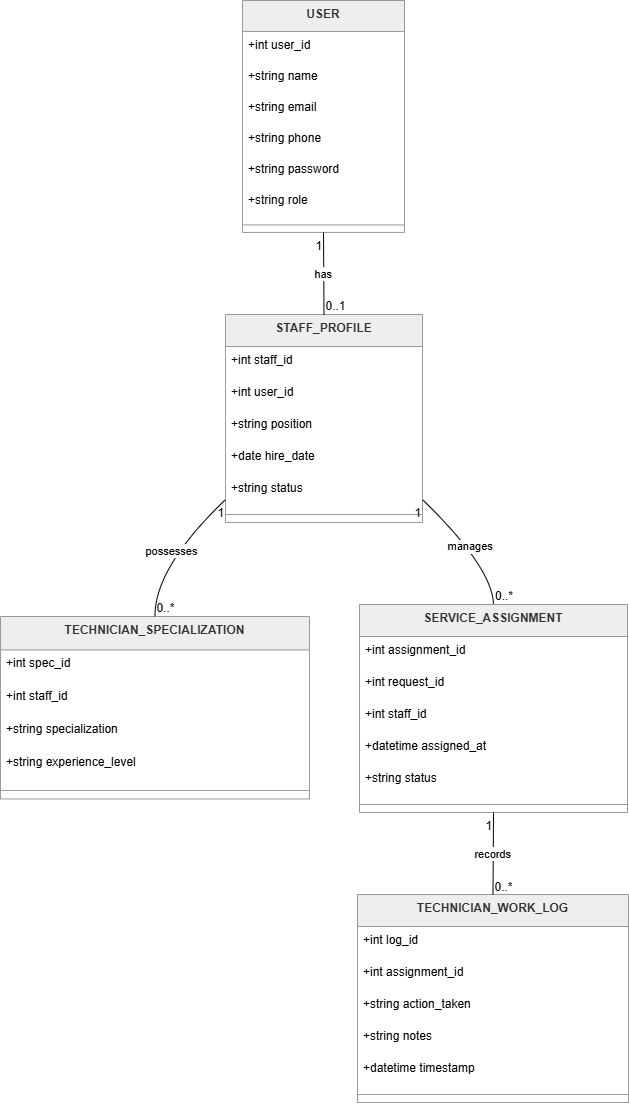

The diagram above was exported from draw.io. Its source (the exported page's mxGraphModel, read from the mxfile embedded in the PNG):
<mxGraphModel dx="1212" dy="661" grid="1" gridSize="10" guides="1" tooltips="1" connect="1" arrows="1" fold="1" page="1" pageScale="1" pageWidth="4681" pageHeight="3300" math="0" shadow="0">
  <root>
    <mxCell id="0" />
    <mxCell id="1" parent="0" />
    <mxCell id="za4xNbB-idvGhqpx_dn--1" parent="1" style="swimlane;fontStyle=1;align=center;verticalAlign=top;childLayout=stackLayout;horizontal=1;startSize=30.933333333333334;horizontalStack=0;resizeParent=1;resizeParentMax=0;resizeLast=0;collapsible=0;marginBottom=0;fillColor=light-dark(#eeeeee,#1f2020);strokeColor=light-dark(#999999,#cccccc);fontColor=light-dark(#333333,#cccccc);" value="USER" vertex="1">
      <mxGeometry height="231.93333333333334" width="162" x="262" y="20" as="geometry" />
    </mxCell>
    <mxCell id="za4xNbB-idvGhqpx_dn--2" parent="za4xNbB-idvGhqpx_dn--1" style="text;strokeColor=none;fillColor=none;align=left;verticalAlign=top;spacingLeft=4;spacingRight=4;overflow=hidden;rotatable=0;points=[[0,0.5],[1,0.5]];portConstraint=eastwest;" value="+int user_id" vertex="1">
      <mxGeometry height="31" width="162" y="30.933333333333334" as="geometry" />
    </mxCell>
    <mxCell id="za4xNbB-idvGhqpx_dn--3" parent="za4xNbB-idvGhqpx_dn--1" style="text;strokeColor=none;fillColor=none;align=left;verticalAlign=top;spacingLeft=4;spacingRight=4;overflow=hidden;rotatable=0;points=[[0,0.5],[1,0.5]];portConstraint=eastwest;" value="+string name" vertex="1">
      <mxGeometry height="31" width="162" y="61.93333333333334" as="geometry" />
    </mxCell>
    <mxCell id="za4xNbB-idvGhqpx_dn--4" parent="za4xNbB-idvGhqpx_dn--1" style="text;strokeColor=none;fillColor=none;align=left;verticalAlign=top;spacingLeft=4;spacingRight=4;overflow=hidden;rotatable=0;points=[[0,0.5],[1,0.5]];portConstraint=eastwest;" value="+string email" vertex="1">
      <mxGeometry height="31" width="162" y="92.93333333333334" as="geometry" />
    </mxCell>
    <mxCell id="za4xNbB-idvGhqpx_dn--5" parent="za4xNbB-idvGhqpx_dn--1" style="text;strokeColor=none;fillColor=none;align=left;verticalAlign=top;spacingLeft=4;spacingRight=4;overflow=hidden;rotatable=0;points=[[0,0.5],[1,0.5]];portConstraint=eastwest;" value="+string phone" vertex="1">
      <mxGeometry height="31" width="162" y="123.93333333333334" as="geometry" />
    </mxCell>
    <mxCell id="za4xNbB-idvGhqpx_dn--6" parent="za4xNbB-idvGhqpx_dn--1" style="text;strokeColor=none;fillColor=none;align=left;verticalAlign=top;spacingLeft=4;spacingRight=4;overflow=hidden;rotatable=0;points=[[0,0.5],[1,0.5]];portConstraint=eastwest;" value="+string password" vertex="1">
      <mxGeometry height="31" width="162" y="154.93333333333334" as="geometry" />
    </mxCell>
    <mxCell id="za4xNbB-idvGhqpx_dn--7" parent="za4xNbB-idvGhqpx_dn--1" style="text;strokeColor=none;fillColor=none;align=left;verticalAlign=top;spacingLeft=4;spacingRight=4;overflow=hidden;rotatable=0;points=[[0,0.5],[1,0.5]];portConstraint=eastwest;" value="+string role" vertex="1">
      <mxGeometry height="31" width="162" y="185.93333333333334" as="geometry" />
    </mxCell>
    <mxCell id="za4xNbB-idvGhqpx_dn--8" parent="za4xNbB-idvGhqpx_dn--1" style="line;strokeWidth=1;fillColor=none;align=left;verticalAlign=middle;spacingTop=-1;spacingLeft=3;spacingRight=3;rotatable=0;labelPosition=right;points=[];portConstraint=eastwest;strokeColor=inherit;" vertex="1">
      <mxGeometry height="15" width="162" y="216.93333333333334" as="geometry" />
    </mxCell>
    <mxCell id="za4xNbB-idvGhqpx_dn--9" parent="1" style="swimlane;fontStyle=1;align=center;verticalAlign=top;childLayout=stackLayout;horizontal=1;startSize=32;horizontalStack=0;resizeParent=1;resizeParentMax=0;resizeLast=0;collapsible=0;marginBottom=0;fillColor=light-dark(#eeeeee,#1f2020);strokeColor=light-dark(#999999,#cccccc);fontColor=light-dark(#333333,#cccccc);" value="STAFF_PROFILE" vertex="1">
      <mxGeometry height="208" width="197" x="245" y="334" as="geometry" />
    </mxCell>
    <mxCell id="za4xNbB-idvGhqpx_dn--10" parent="za4xNbB-idvGhqpx_dn--9" style="text;strokeColor=none;fillColor=none;align=left;verticalAlign=top;spacingLeft=4;spacingRight=4;overflow=hidden;rotatable=0;points=[[0,0.5],[1,0.5]];portConstraint=eastwest;" value="+int staff_id" vertex="1">
      <mxGeometry height="32" width="197" y="32" as="geometry" />
    </mxCell>
    <mxCell id="za4xNbB-idvGhqpx_dn--11" parent="za4xNbB-idvGhqpx_dn--9" style="text;strokeColor=none;fillColor=none;align=left;verticalAlign=top;spacingLeft=4;spacingRight=4;overflow=hidden;rotatable=0;points=[[0,0.5],[1,0.5]];portConstraint=eastwest;" value="+int user_id" vertex="1">
      <mxGeometry height="32" width="197" y="64" as="geometry" />
    </mxCell>
    <mxCell id="za4xNbB-idvGhqpx_dn--12" parent="za4xNbB-idvGhqpx_dn--9" style="text;strokeColor=none;fillColor=none;align=left;verticalAlign=top;spacingLeft=4;spacingRight=4;overflow=hidden;rotatable=0;points=[[0,0.5],[1,0.5]];portConstraint=eastwest;" value="+string position" vertex="1">
      <mxGeometry height="32" width="197" y="96" as="geometry" />
    </mxCell>
    <mxCell id="za4xNbB-idvGhqpx_dn--13" parent="za4xNbB-idvGhqpx_dn--9" style="text;strokeColor=none;fillColor=none;align=left;verticalAlign=top;spacingLeft=4;spacingRight=4;overflow=hidden;rotatable=0;points=[[0,0.5],[1,0.5]];portConstraint=eastwest;" value="+date hire_date" vertex="1">
      <mxGeometry height="32" width="197" y="128" as="geometry" />
    </mxCell>
    <mxCell id="za4xNbB-idvGhqpx_dn--14" parent="za4xNbB-idvGhqpx_dn--9" style="text;strokeColor=none;fillColor=none;align=left;verticalAlign=top;spacingLeft=4;spacingRight=4;overflow=hidden;rotatable=0;points=[[0,0.5],[1,0.5]];portConstraint=eastwest;" value="+string status" vertex="1">
      <mxGeometry height="32" width="197" y="160" as="geometry" />
    </mxCell>
    <mxCell id="za4xNbB-idvGhqpx_dn--15" parent="za4xNbB-idvGhqpx_dn--9" style="line;strokeWidth=1;fillColor=none;align=left;verticalAlign=middle;spacingTop=-1;spacingLeft=3;spacingRight=3;rotatable=0;labelPosition=right;points=[];portConstraint=eastwest;strokeColor=inherit;" vertex="1">
      <mxGeometry height="16" width="197" y="192" as="geometry" />
    </mxCell>
    <mxCell id="za4xNbB-idvGhqpx_dn--16" parent="1" style="swimlane;fontStyle=1;align=center;verticalAlign=top;childLayout=stackLayout;horizontal=1;startSize=33.45454545454545;horizontalStack=0;resizeParent=1;resizeParentMax=0;resizeLast=0;collapsible=0;marginBottom=0;fillColor=light-dark(#eeeeee,#1f2020);strokeColor=light-dark(#999999,#cccccc);fontColor=light-dark(#333333,#cccccc);" value="TECHNICIAN_SPECIALIZATION" vertex="1">
      <mxGeometry height="182.45454545454544" width="309" x="20" y="636" as="geometry" />
    </mxCell>
    <mxCell id="za4xNbB-idvGhqpx_dn--17" parent="za4xNbB-idvGhqpx_dn--16" style="text;strokeColor=none;fillColor=none;align=left;verticalAlign=top;spacingLeft=4;spacingRight=4;overflow=hidden;rotatable=0;points=[[0,0.5],[1,0.5]];portConstraint=eastwest;" value="+int spec_id" vertex="1">
      <mxGeometry height="33" width="309" y="33.45454545454545" as="geometry" />
    </mxCell>
    <mxCell id="za4xNbB-idvGhqpx_dn--18" parent="za4xNbB-idvGhqpx_dn--16" style="text;strokeColor=none;fillColor=none;align=left;verticalAlign=top;spacingLeft=4;spacingRight=4;overflow=hidden;rotatable=0;points=[[0,0.5],[1,0.5]];portConstraint=eastwest;" value="+int staff_id" vertex="1">
      <mxGeometry height="33" width="309" y="66.45454545454545" as="geometry" />
    </mxCell>
    <mxCell id="za4xNbB-idvGhqpx_dn--19" parent="za4xNbB-idvGhqpx_dn--16" style="text;strokeColor=none;fillColor=none;align=left;verticalAlign=top;spacingLeft=4;spacingRight=4;overflow=hidden;rotatable=0;points=[[0,0.5],[1,0.5]];portConstraint=eastwest;" value="+string specialization" vertex="1">
      <mxGeometry height="33" width="309" y="99.45454545454545" as="geometry" />
    </mxCell>
    <mxCell id="za4xNbB-idvGhqpx_dn--20" parent="za4xNbB-idvGhqpx_dn--16" style="text;strokeColor=none;fillColor=none;align=left;verticalAlign=top;spacingLeft=4;spacingRight=4;overflow=hidden;rotatable=0;points=[[0,0.5],[1,0.5]];portConstraint=eastwest;" value="+string experience_level" vertex="1">
      <mxGeometry height="33" width="309" y="132.45454545454544" as="geometry" />
    </mxCell>
    <mxCell id="za4xNbB-idvGhqpx_dn--21" parent="za4xNbB-idvGhqpx_dn--16" style="line;strokeWidth=1;fillColor=none;align=left;verticalAlign=middle;spacingTop=-1;spacingLeft=3;spacingRight=3;rotatable=0;labelPosition=right;points=[];portConstraint=eastwest;strokeColor=inherit;" vertex="1">
      <mxGeometry height="17" width="309" y="165.45454545454544" as="geometry" />
    </mxCell>
    <mxCell id="za4xNbB-idvGhqpx_dn--22" parent="1" style="swimlane;fontStyle=1;align=center;verticalAlign=top;childLayout=stackLayout;horizontal=1;startSize=32;horizontalStack=0;resizeParent=1;resizeParentMax=0;resizeLast=0;collapsible=0;marginBottom=0;fillColor=light-dark(#eeeeee,#1f2020);strokeColor=light-dark(#999999,#cccccc);fontColor=light-dark(#333333,#cccccc);" value="SERVICE_ASSIGNMENT" vertex="1">
      <mxGeometry height="208" width="268" x="379" y="624" as="geometry" />
    </mxCell>
    <mxCell id="za4xNbB-idvGhqpx_dn--23" parent="za4xNbB-idvGhqpx_dn--22" style="text;strokeColor=none;fillColor=none;align=left;verticalAlign=top;spacingLeft=4;spacingRight=4;overflow=hidden;rotatable=0;points=[[0,0.5],[1,0.5]];portConstraint=eastwest;" value="+int assignment_id" vertex="1">
      <mxGeometry height="32" width="268" y="32" as="geometry" />
    </mxCell>
    <mxCell id="za4xNbB-idvGhqpx_dn--24" parent="za4xNbB-idvGhqpx_dn--22" style="text;strokeColor=none;fillColor=none;align=left;verticalAlign=top;spacingLeft=4;spacingRight=4;overflow=hidden;rotatable=0;points=[[0,0.5],[1,0.5]];portConstraint=eastwest;" value="+int request_id" vertex="1">
      <mxGeometry height="32" width="268" y="64" as="geometry" />
    </mxCell>
    <mxCell id="za4xNbB-idvGhqpx_dn--25" parent="za4xNbB-idvGhqpx_dn--22" style="text;strokeColor=none;fillColor=none;align=left;verticalAlign=top;spacingLeft=4;spacingRight=4;overflow=hidden;rotatable=0;points=[[0,0.5],[1,0.5]];portConstraint=eastwest;" value="+int staff_id" vertex="1">
      <mxGeometry height="32" width="268" y="96" as="geometry" />
    </mxCell>
    <mxCell id="za4xNbB-idvGhqpx_dn--26" parent="za4xNbB-idvGhqpx_dn--22" style="text;strokeColor=none;fillColor=none;align=left;verticalAlign=top;spacingLeft=4;spacingRight=4;overflow=hidden;rotatable=0;points=[[0,0.5],[1,0.5]];portConstraint=eastwest;" value="+datetime assigned_at" vertex="1">
      <mxGeometry height="32" width="268" y="128" as="geometry" />
    </mxCell>
    <mxCell id="za4xNbB-idvGhqpx_dn--27" parent="za4xNbB-idvGhqpx_dn--22" style="text;strokeColor=none;fillColor=none;align=left;verticalAlign=top;spacingLeft=4;spacingRight=4;overflow=hidden;rotatable=0;points=[[0,0.5],[1,0.5]];portConstraint=eastwest;" value="+string status" vertex="1">
      <mxGeometry height="32" width="268" y="160" as="geometry" />
    </mxCell>
    <mxCell id="za4xNbB-idvGhqpx_dn--28" parent="za4xNbB-idvGhqpx_dn--22" style="line;strokeWidth=1;fillColor=none;align=left;verticalAlign=middle;spacingTop=-1;spacingLeft=3;spacingRight=3;rotatable=0;labelPosition=right;points=[];portConstraint=eastwest;strokeColor=inherit;" vertex="1">
      <mxGeometry height="16" width="268" y="192" as="geometry" />
    </mxCell>
    <mxCell id="za4xNbB-idvGhqpx_dn--29" parent="1" style="swimlane;fontStyle=1;align=center;verticalAlign=top;childLayout=stackLayout;horizontal=1;startSize=32;horizontalStack=0;resizeParent=1;resizeParentMax=0;resizeLast=0;collapsible=0;marginBottom=0;fillColor=light-dark(#eeeeee,#1f2020);strokeColor=light-dark(#999999,#cccccc);fontColor=light-dark(#333333,#cccccc);" value="TECHNICIAN_WORK_LOG" vertex="1">
      <mxGeometry height="208" width="271" x="377" y="914" as="geometry" />
    </mxCell>
    <mxCell id="za4xNbB-idvGhqpx_dn--30" parent="za4xNbB-idvGhqpx_dn--29" style="text;strokeColor=none;fillColor=none;align=left;verticalAlign=top;spacingLeft=4;spacingRight=4;overflow=hidden;rotatable=0;points=[[0,0.5],[1,0.5]];portConstraint=eastwest;" value="+int log_id" vertex="1">
      <mxGeometry height="32" width="271" y="32" as="geometry" />
    </mxCell>
    <mxCell id="za4xNbB-idvGhqpx_dn--31" parent="za4xNbB-idvGhqpx_dn--29" style="text;strokeColor=none;fillColor=none;align=left;verticalAlign=top;spacingLeft=4;spacingRight=4;overflow=hidden;rotatable=0;points=[[0,0.5],[1,0.5]];portConstraint=eastwest;" value="+int assignment_id" vertex="1">
      <mxGeometry height="32" width="271" y="64" as="geometry" />
    </mxCell>
    <mxCell id="za4xNbB-idvGhqpx_dn--32" parent="za4xNbB-idvGhqpx_dn--29" style="text;strokeColor=none;fillColor=none;align=left;verticalAlign=top;spacingLeft=4;spacingRight=4;overflow=hidden;rotatable=0;points=[[0,0.5],[1,0.5]];portConstraint=eastwest;" value="+string action_taken" vertex="1">
      <mxGeometry height="32" width="271" y="96" as="geometry" />
    </mxCell>
    <mxCell id="za4xNbB-idvGhqpx_dn--33" parent="za4xNbB-idvGhqpx_dn--29" style="text;strokeColor=none;fillColor=none;align=left;verticalAlign=top;spacingLeft=4;spacingRight=4;overflow=hidden;rotatable=0;points=[[0,0.5],[1,0.5]];portConstraint=eastwest;" value="+string notes" vertex="1">
      <mxGeometry height="32" width="271" y="128" as="geometry" />
    </mxCell>
    <mxCell id="za4xNbB-idvGhqpx_dn--34" parent="za4xNbB-idvGhqpx_dn--29" style="text;strokeColor=none;fillColor=none;align=left;verticalAlign=top;spacingLeft=4;spacingRight=4;overflow=hidden;rotatable=0;points=[[0,0.5],[1,0.5]];portConstraint=eastwest;" value="+datetime timestamp" vertex="1">
      <mxGeometry height="32" width="271" y="160" as="geometry" />
    </mxCell>
    <mxCell id="za4xNbB-idvGhqpx_dn--35" parent="za4xNbB-idvGhqpx_dn--29" style="line;strokeWidth=1;fillColor=none;align=left;verticalAlign=middle;spacingTop=-1;spacingLeft=3;spacingRight=3;rotatable=0;labelPosition=right;points=[];portConstraint=eastwest;strokeColor=inherit;" vertex="1">
      <mxGeometry height="16" width="271" y="192" as="geometry" />
    </mxCell>
    <mxCell id="za4xNbB-idvGhqpx_dn--36" edge="1" parent="1" source="za4xNbB-idvGhqpx_dn--1" style="curved=1;startArrow=none;endArrow=none;exitX=0.5;exitY=1;entryX=0.5;entryY=0;rounded=0;" target="za4xNbB-idvGhqpx_dn--9" value="has">
      <mxGeometry relative="1" as="geometry">
        <Array as="points" />
      </mxGeometry>
    </mxCell>
    <mxCell id="za4xNbB-idvGhqpx_dn--37" parent="za4xNbB-idvGhqpx_dn--36" style="edgeLabel;resizable=0;labelBackgroundColor=none;fontSize=12;align=right;verticalAlign=top;" value="1" vertex="1">
      <mxGeometry relative="1" x="-1" as="geometry" />
    </mxCell>
    <mxCell id="za4xNbB-idvGhqpx_dn--38" parent="za4xNbB-idvGhqpx_dn--36" style="edgeLabel;resizable=0;labelBackgroundColor=none;fontSize=12;align=left;verticalAlign=bottom;" value="0..1" vertex="1">
      <mxGeometry relative="1" x="1" as="geometry" />
    </mxCell>
    <mxCell id="za4xNbB-idvGhqpx_dn--39" edge="1" parent="1" source="za4xNbB-idvGhqpx_dn--9" style="curved=1;startArrow=none;endArrow=none;exitX=0;exitY=0.89;entryX=0.5;entryY=0;rounded=0;" target="za4xNbB-idvGhqpx_dn--16" value="possesses">
      <mxGeometry relative="1" as="geometry">
        <Array as="points">
          <mxPoint x="174" y="587" />
        </Array>
      </mxGeometry>
    </mxCell>
    <mxCell id="za4xNbB-idvGhqpx_dn--40" parent="za4xNbB-idvGhqpx_dn--39" style="edgeLabel;resizable=0;labelBackgroundColor=none;fontSize=12;align=right;verticalAlign=top;" value="1" vertex="1">
      <mxGeometry relative="1" x="-1" as="geometry" />
    </mxCell>
    <mxCell id="za4xNbB-idvGhqpx_dn--41" parent="za4xNbB-idvGhqpx_dn--39" style="edgeLabel;resizable=0;labelBackgroundColor=none;fontSize=12;align=left;verticalAlign=bottom;" value="0..*" vertex="1">
      <mxGeometry relative="1" x="1" as="geometry" />
    </mxCell>
    <mxCell id="za4xNbB-idvGhqpx_dn--42" edge="1" parent="1" source="za4xNbB-idvGhqpx_dn--9" style="curved=1;startArrow=none;endArrow=none;exitX=1;exitY=0.89;entryX=0.5;entryY=0;rounded=0;" target="za4xNbB-idvGhqpx_dn--22" value="manages">
      <mxGeometry relative="1" as="geometry">
        <Array as="points">
          <mxPoint x="512" y="587" />
        </Array>
      </mxGeometry>
    </mxCell>
    <mxCell id="za4xNbB-idvGhqpx_dn--43" parent="za4xNbB-idvGhqpx_dn--42" style="edgeLabel;resizable=0;labelBackgroundColor=none;fontSize=12;align=right;verticalAlign=top;" value="1" vertex="1">
      <mxGeometry relative="1" x="-1" as="geometry" />
    </mxCell>
    <mxCell id="za4xNbB-idvGhqpx_dn--44" parent="za4xNbB-idvGhqpx_dn--42" style="edgeLabel;resizable=0;labelBackgroundColor=none;fontSize=12;align=left;verticalAlign=bottom;" value="0..*" vertex="1">
      <mxGeometry relative="1" x="1" as="geometry" />
    </mxCell>
    <mxCell id="za4xNbB-idvGhqpx_dn--45" edge="1" parent="1" source="za4xNbB-idvGhqpx_dn--22" style="curved=1;startArrow=none;endArrow=none;exitX=0.5;exitY=1;entryX=0.5;entryY=0;rounded=0;" target="za4xNbB-idvGhqpx_dn--29" value="records">
      <mxGeometry relative="1" as="geometry">
        <Array as="points" />
      </mxGeometry>
    </mxCell>
    <mxCell id="za4xNbB-idvGhqpx_dn--46" parent="za4xNbB-idvGhqpx_dn--45" style="edgeLabel;resizable=0;labelBackgroundColor=none;fontSize=12;align=right;verticalAlign=top;" value="1" vertex="1">
      <mxGeometry relative="1" x="-1" as="geometry" />
    </mxCell>
    <mxCell id="za4xNbB-idvGhqpx_dn--47" parent="za4xNbB-idvGhqpx_dn--45" style="edgeLabel;resizable=0;labelBackgroundColor=none;fontSize=12;align=left;verticalAlign=bottom;" value="0..*" vertex="1">
      <mxGeometry relative="1" x="1" as="geometry" />
    </mxCell>
  </root>
</mxGraphModel>